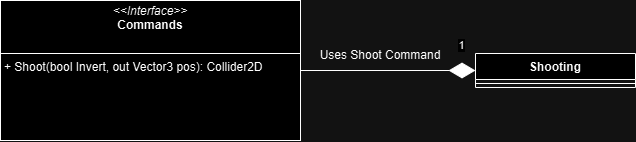

The diagram above was exported from draw.io. Its source (the exported page's mxGraphModel, read from the mxfile embedded in the PNG):
<mxGraphModel dx="1000" dy="589" grid="1" gridSize="10" guides="1" tooltips="1" connect="1" arrows="1" fold="1" page="1" pageScale="1" pageWidth="850" pageHeight="1100" math="0" shadow="0">
  <root>
    <mxCell id="0" />
    <mxCell id="1" parent="0" />
    <mxCell id="AcRFrcgzlZ25R2tgGkj4-1" value="&lt;p style=&quot;margin:0px;margin-top:4px;text-align:center;&quot;&gt;&lt;i&gt;&amp;lt;&amp;lt;Interface&amp;gt;&amp;gt;&lt;/i&gt;&lt;br&gt;&lt;b&gt;Commands&lt;/b&gt;&lt;/p&gt;&lt;p style=&quot;margin:0px;margin-left:4px;&quot;&gt;&lt;br&gt;&lt;/p&gt;&lt;hr size=&quot;1&quot; style=&quot;border-style:solid;&quot;&gt;&lt;p style=&quot;margin:0px;margin-left:4px;&quot;&gt;+ Shoot(bool Invert, out Vector3 pos): Collider2D&lt;br&gt;&lt;/p&gt;" style="verticalAlign=top;align=left;overflow=fill;html=1;whiteSpace=wrap;" vertex="1" parent="1">
      <mxGeometry x="125" y="200" width="300" height="140" as="geometry" />
    </mxCell>
    <mxCell id="AcRFrcgzlZ25R2tgGkj4-3" value="Shooting" style="swimlane;fontStyle=1;align=center;verticalAlign=top;childLayout=stackLayout;horizontal=1;startSize=26;horizontalStack=0;resizeParent=1;resizeParentMax=0;resizeLast=0;collapsible=1;marginBottom=0;whiteSpace=wrap;html=1;" vertex="1" parent="1">
      <mxGeometry x="600" y="253" width="160" height="34" as="geometry" />
    </mxCell>
    <mxCell id="AcRFrcgzlZ25R2tgGkj4-5" value="" style="line;strokeWidth=1;fillColor=none;align=left;verticalAlign=middle;spacingTop=-1;spacingLeft=3;spacingRight=3;rotatable=0;labelPosition=right;points=[];portConstraint=eastwest;strokeColor=inherit;" vertex="1" parent="AcRFrcgzlZ25R2tgGkj4-3">
      <mxGeometry y="26" width="160" height="8" as="geometry" />
    </mxCell>
    <mxCell id="AcRFrcgzlZ25R2tgGkj4-11" value="" style="endArrow=diamondThin;endFill=1;endSize=24;html=1;rounded=0;entryX=0;entryY=0.5;entryDx=0;entryDy=0;exitX=1;exitY=0.5;exitDx=0;exitDy=0;" edge="1" parent="1" source="AcRFrcgzlZ25R2tgGkj4-1" target="AcRFrcgzlZ25R2tgGkj4-3">
      <mxGeometry width="160" relative="1" as="geometry">
        <mxPoint x="470" y="340" as="sourcePoint" />
        <mxPoint x="630" y="340" as="targetPoint" />
      </mxGeometry>
    </mxCell>
    <mxCell id="AcRFrcgzlZ25R2tgGkj4-13" value="1" style="edgeLabel;html=1;align=center;verticalAlign=middle;resizable=0;points=[];" vertex="1" connectable="0" parent="AcRFrcgzlZ25R2tgGkj4-11">
      <mxGeometry x="0.8409" y="-2" relative="1" as="geometry">
        <mxPoint y="-27" as="offset" />
      </mxGeometry>
    </mxCell>
    <mxCell id="AcRFrcgzlZ25R2tgGkj4-12" value="Uses Shoot Command" style="text;html=1;align=center;verticalAlign=middle;whiteSpace=wrap;rounded=0;" vertex="1" parent="1">
      <mxGeometry x="420" y="240" width="170" height="30" as="geometry" />
    </mxCell>
  </root>
</mxGraphModel>